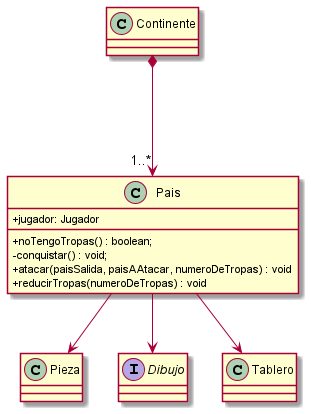

The diagram above was rendered by PlantUML. Its source (embedded in the PNG):
@startuml
skinparam classAttributeIconSize 0

class Continente{



}

class Pais{
    +jugador: Jugador
    
    + noTengoTropas() : boolean;
    - conquistar() : void;
    + atacar(paisSalida, paisAAtacar, numeroDeTropas) : void
    + reducirTropas(numeroDeTropas) : void
}

class Pieza{}

interface Dibujo{}



Continente *---> "1..*"Pais
Pais -->Pieza
Pais -->Dibujo
Pais --> Tablero
@enduml